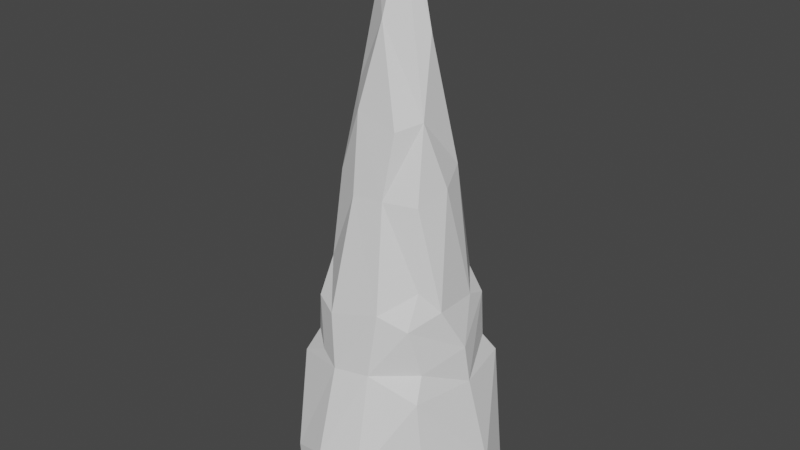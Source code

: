 # Source: CS_ss5.blend  (saved by Blender 2.80.75; exported with 4.5.12 LTS)
import bpy
from mathutils import Matrix  # noqa: F401  (used for matrix-valued properties, if any)

bpy.ops.wm.read_factory_settings(use_empty=True)
scene = bpy.context.scene
scene.name = 'Scene'

# ---- collections
col_collection = bpy.data.collections.new('Collection'); scene.collection.children.link(col_collection)

# ---- world
world_world = bpy.data.worlds.new('World'); scene.world = world_world
world_world.use_nodes = True; world_world.node_tree.nodes.clear()
_N = world_world.node_tree.nodes; _L = world_world.node_tree.links
n0 = _N.new('ShaderNodeOutputWorld'); n0.name = 'World Output'; n0.location = (300, 300)
n1 = _N.new('ShaderNodeBackground'); n1.name = 'Background'; n1.location = (10, 300)
n1.inputs[0].default_value = (0.05088, 0.05088, 0.05088, 1.0)
_L.new(n1.outputs[0], n0.inputs[0])
n0.is_active_output = True
world_world.color = (0.05088, 0.05088, 0.05088)
world_world.use_sun_shadow = False
world_world.sun_shadow_jitter_overblur = 0.0

# ---- meshes
me_cone = bpy.data.meshes.new('Cone')
me_cone.from_pydata([(-0.6784, 0.2123, 1.718), (0.7646, 0.001515, 1.486), (0.168, -0.4326, 2.91), (-0.2244, -0.679, 1.778), (-0.5015, -0.8797, 0.3049), (-0.4445, -0.8989, -0.2042), (0.2959, 0.05709, 4.297), (-0.01111, -0.2044, 4.415), (0.829, -0.5903, -0.1619), (-0.1357, -0.7528, 1.267), (-0.6455, 0.4118, 1.331), (-0.2385, 0.7371, 1.312), (0.3076, -0.9841, 0.3929), (0.2224, -0.7085, 1.311), (-0.6965, 0.5698, 1.13), (0.3757, -0.1374, 3.589), (-0.4862, -0.3577, 2.145), (-0.1042, -1.022, 0.4738), (0.26, 1.038, 0.4526), (-0.5525, 0.3361, 2.114), (0.1927, 0.5449, 2.631), (-0.3867, -0.6233, 1.309), (-0.177, 0.4873, 2.808), (-0.5131, 0.5754, 1.788), (0.505, -0.3512, 2.103), (-0.08127, 0.1667, 4.689), (-0.6266, 0.02058, 2.518), (0.612, 0.4865, 1.328), (0.4708, -0.8746, -0.1965), (0.6161, -0.4325, 1.344), (0.679, -0.5775, 1.131), (1.028, 0.03396, 0.3244), (-1.064, -0.01061, -0.08327), (1.058, -0.03585, -0.09344), (0.008345, 0.2571, 4.237), (-0.8938, -0.4796, -0.1696), (0.3131, 0.6592, 1.884), (0.2209, -0.3304, 3.517), (-0.2765, 0.6478, 1.97), (0.1536, 0.08565, 4.843), (0.5219, 0.008509, 2.979), (0.9494, 0.4159, -0.164), (0.6105, 0.4519, 1.809), (-0.685, -0.5539, 1.138), (0.4503, -0.2958, 2.881), (-0.02198, 0.7686, 1.659), (-0.3473, -0.111, 3.782), (0.121, 0.7703, 1.296), (0.7902, 0.04816, 1.11), (-0.2428, 1.044, 0.3568), (-0.6481, -0.3968, 1.316), (-0.2169, 0.3466, 3.578), (0.6561, -0.2158, 1.908), (-0.4828, -0.5451, 1.814), (-0.7903, -0.02987, -0.2229), (-0.6618, -0.3034, 1.742), (-0.8858, 0.5236, -0.1583), (-0.9805, -0.01026, 0.516), (-0.7832, 0.02129, 1.12), (0.1754, 0.3872, 3.464), (0.5278, -0.5232, 1.794), (-0.2163, 0.004702, 4.708), (0.03593, 0.006395, 5.15), (0.2694, -0.6328, 1.914), (-0.4235, -0.2748, 3.001), (0.6815, 0.6123, 1.13), (-0.6627, 0.799, -0.2013), (0.6382, 0.2273, 1.894), (0.1259, 1.025, -0.2116), (0.7902, -0.03981, -0.2211), (0.4277, 0.2743, 3.1), (-0.1459, -0.4456, 2.88), (-0.179, -0.3277, 3.622), (-0.4399, 0.2554, 3.076), (0.6996, 0.7498, -0.2048)], [], [(26, 19, 0), (26, 73, 19), (71, 3, 63), (52, 40, 44), (60, 13, 29), (51, 73, 61), (64, 46, 73), (30, 29, 13), (61, 46, 7), (45, 47, 11), (11, 49, 14), (73, 26, 64), (72, 71, 2), (12, 28, 8), (20, 70, 36), (11, 18, 49), (21, 53, 50), (6, 34, 39), (45, 38, 36), (47, 27, 65), (68, 54, 66), (25, 61, 62), (36, 42, 27), (17, 12, 13), (63, 60, 24), (19, 38, 23), (20, 36, 38), (20, 22, 59), (23, 0, 19), (16, 3, 71), (37, 7, 72), (3, 53, 21), (64, 16, 71), (73, 46, 61), (73, 22, 19), (63, 2, 71), (72, 2, 37), (67, 40, 52), (25, 34, 61), (46, 64, 72), (68, 28, 5), (51, 61, 34), (25, 62, 39), (44, 40, 15), (2, 63, 24), (26, 55, 16), (10, 58, 0), (69, 33, 8), (45, 36, 47), (17, 5, 28), (66, 54, 56), (47, 18, 11), (3, 16, 53), (9, 3, 21), (22, 73, 51), (67, 52, 1), (21, 43, 9), (67, 70, 40), (50, 55, 58), (6, 15, 70), (6, 39, 62), (34, 25, 39), (74, 41, 68), (70, 15, 40), (70, 59, 6), (62, 15, 6), (50, 43, 21), (43, 50, 57), (14, 10, 11), (1, 42, 67), (44, 24, 52), (3, 9, 63), (64, 71, 72), (5, 4, 35), (7, 15, 62), (70, 20, 59), (2, 24, 44), (15, 37, 2), (36, 67, 42), (10, 23, 11), (15, 2, 44), (43, 4, 9), (23, 38, 45), (63, 9, 13), (24, 60, 52), (61, 7, 62), (51, 59, 22), (64, 26, 16), (7, 46, 72), (4, 43, 35), (13, 60, 63), (59, 51, 34), (11, 23, 45), (41, 69, 68), (70, 67, 36), (47, 36, 27), (65, 74, 18), (27, 48, 65), (6, 59, 34), (30, 48, 29), (16, 55, 53), (26, 0, 55), (37, 15, 7), (19, 22, 38), (4, 17, 9), (49, 66, 14), (20, 38, 22), (31, 48, 30), (1, 29, 48), (68, 49, 18), (55, 0, 58), (32, 14, 56), (74, 65, 41), (5, 17, 4), (5, 35, 54), (66, 49, 68), (1, 48, 42), (42, 48, 27), (32, 43, 57), (33, 41, 31), (32, 57, 14), (28, 68, 69), (33, 30, 8), (41, 33, 69), (32, 54, 35), (23, 10, 0), (58, 14, 57), (68, 5, 54), (41, 65, 31), (10, 14, 58), (13, 12, 30), (43, 32, 35), (60, 29, 1), (9, 17, 13), (66, 56, 14), (52, 60, 1), (57, 50, 58), (74, 68, 18), (32, 56, 54), (17, 28, 12), (69, 8, 28), (47, 65, 18), (30, 33, 31), (30, 12, 8), (31, 65, 48), (50, 53, 55)])
_uv = me_cone.uv_layers.new(name='UVMap')
_uv.uv.foreach_set('vector', [0.1606, 0.4358, 0.1268, 0.3661, 0.1584, 0.3093, 0.1606, 0.4358, 0.1089, 0.5143, 0.1268, 0.3661, 0.4443, 0.4772, 0.4281, 0.3044, 0.4931, 0.3247, 0.6087, 0.3267, 0.6223, 0.4954, 0.579, 0.4767, 0.5616, 0.3065, 0.5214, 0.2361, 0.5818, 0.2382, 0.0694, 0.5889, 0.1089, 0.5143, 0.08705, 0.7693, 0.1638, 0.5188, 0.1268, 0.6322, 0.1089, 0.5143, 0.5684, 0.2023, 0.5818, 0.2382, 0.5214, 0.2361, 0.441, 0.7668, 0.4144, 0.6248, 0.4748, 0.7146, 0.0367, 0.2884, 0.02821, 0.2347, 0.06681, 0.2356, 0.06681, 0.2356, 0.0504, 0.08257, 0.1322, 0.21, 0.1089, 0.5143, 0.1606, 0.4358, 0.1638, 0.5188, 0.446, 0.5925, 0.4443, 0.4772, 0.4855, 0.481, 0.4971, 0.09061, 0.5255, 0.0, 0.5848, 0.003189, 0.8519, 0.358, 0.7988, 0.4136, 0.8525, 0.2596, 0.3004, 0.8319, 0.3004, 0.9873, 0.2483, 0.952, 0.3956, 0.2371, 0.3872, 0.3156, 0.3486, 0.2475, 0.7879, 0.5695, 0.8385, 0.5675, 0.8038, 0.636, 0.9009, 0.2508, 0.9166, 0.3128, 0.8525, 0.2596, 0.8868, 0.2014, 0.806, 0.1926, 0.8107, 0.1558, 1.0, 0.9042, 0.8901, 0.7243, 1.0, 0.7781, 0.05715, 0.7627, 0.08705, 0.7693, 0.05503, 0.8376, 0.8525, 0.2596, 0.8007, 0.2471, 0.806, 0.1926, 0.4409, 0.09674, 0.4918, 0.08453, 0.4808, 0.232, 0.5302, 0.328, 0.5616, 0.3065, 0.5804, 0.3569, 0.1268, 0.3661, 0.06939, 0.3372, 0.1031, 0.3103, 0.02345, 0.4431, 0.01156, 0.3279, 0.06939, 0.3372, 0.02345, 0.4431, 0.06303, 0.4689, 0.02836, 0.5733, 0.1031, 0.3103, 0.1584, 0.3093, 0.1268, 0.3661, 0.3819, 0.3721, 0.4281, 0.3044, 0.4443, 0.4772, 0.4971, 0.5752, 0.4748, 0.7146, 0.446, 0.5925, 0.4281, 0.3044, 0.3872, 0.3156, 0.3956, 0.2371, 0.4002, 0.5026, 0.3819, 0.3721, 0.4443, 0.4772, 0.1089, 0.5143, 0.1268, 0.6322, 0.08705, 0.7693, 0.1089, 0.5143, 0.06303, 0.4689, 0.1268, 0.3661, 0.4931, 0.3247, 0.4855, 0.481, 0.4443, 0.4772, 0.446, 0.5925, 0.4855, 0.481, 0.4971, 0.5752, 0.6651, 0.3324, 0.6223, 0.4954, 0.6087, 0.3267, 0.05715, 0.7627, 0.04609, 0.6924, 0.08705, 0.7693, 0.4144, 0.6248, 0.4002, 0.5026, 0.446, 0.5925, 1.0, 0.9042, 0.7228, 0.8749, 0.7558, 0.7386, 0.0694, 0.5889, 0.08705, 0.7693, 0.04609, 0.6924, 0.8381, 0.63, 0.8082, 0.6841, 0.8038, 0.636, 0.579, 0.4767, 0.6223, 0.4954, 0.5901, 0.5882, 0.5432, 0.4842, 0.5302, 0.328, 0.5804, 0.3569, 0.3486, 0.4421, 0.3488, 0.3144, 0.3819, 0.3721, 0.1405, 0.2453, 0.1982, 0.2241, 0.1584, 0.3093, 0.8259, 0.9575, 0.8156, 0.9966, 0.7479, 0.9397, 0.9009, 0.2508, 0.8525, 0.2596, 0.8868, 0.2014, 0.4409, 0.09674, 0.3776, 0.001358, 0.4971, 0.0, 1.0, 0.7781, 0.8901, 0.7243, 0.9706, 0.7333, 0.02821, 0.2347, 0.0, 0.1006, 0.06681, 0.2356, 0.4281, 0.3044, 0.3819, 0.3721, 0.3872, 0.3156, 0.4353, 0.2252, 0.4281, 0.3044, 0.3956, 0.2371, 0.06303, 0.4689, 0.1089, 0.5143, 0.0694, 0.5889, 0.6651, 0.3324, 0.6087, 0.3267, 0.6465, 0.2644, 0.3956, 0.2371, 0.3494, 0.2153, 0.4353, 0.2252, 0.6651, 0.3324, 0.65, 0.5202, 0.6223, 0.4954, 0.3486, 0.2475, 0.3488, 0.3144, 0.3041, 0.2341, 0.6056, 0.7003, 0.5901, 0.5882, 0.65, 0.5202, 0.6056, 0.7003, 0.5967, 0.7863, 0.577, 0.8338, 0.8385, 0.5675, 0.8381, 0.63, 0.8038, 0.636, 0.939, 0.9774, 0.8827, 1.0, 1.0, 0.9042, 0.65, 0.5202, 0.5901, 0.5882, 0.6223, 0.4954, 0.7988, 0.4136, 0.8355, 0.4617, 0.7879, 0.5695, 0.577, 0.8338, 0.5901, 0.5882, 0.6056, 0.7003, 0.3486, 0.2475, 0.3494, 0.2153, 0.3956, 0.2371, 0.2483, 0.2444, 0.2254, 0.2669, 0.2305, 0.1325, 0.1322, 0.21, 0.1405, 0.2453, 0.06681, 0.2356, 0.6465, 0.2644, 0.693, 0.3239, 0.6651, 0.3324, 0.579, 0.4767, 0.5804, 0.3569, 0.6087, 0.3267, 0.4281, 0.3044, 0.4353, 0.2252, 0.4931, 0.3247, 0.4002, 0.5026, 0.4443, 0.4772, 0.446, 0.5925, 0.3776, 0.001358, 0.3776, 0.07825, 0.2954, 0.02362, 0.5515, 0.7197, 0.5901, 0.5882, 0.577, 0.8338, 0.7988, 0.4136, 0.8519, 0.358, 0.8355, 0.4617, 0.5432, 0.4842, 0.5804, 0.3569, 0.579, 0.4767, 0.5901, 0.5882, 0.5558, 0.577, 0.5432, 0.4842, 0.8525, 0.2596, 0.7766, 0.2728, 0.8007, 0.2471, 0.1405, 0.2453, 0.1031, 0.3103, 0.06681, 0.2356, 0.5901, 0.5882, 0.5432, 0.4842, 0.579, 0.4767, 0.3494, 0.2153, 0.3776, 0.07825, 0.4353, 0.2252, 0.1031, 0.3103, 0.06939, 0.3372, 0.0367, 0.2884, 0.4931, 0.3247, 0.4353, 0.2252, 0.4808, 0.232, 0.5804, 0.3569, 0.5616, 0.3065, 0.6087, 0.3267, 0.441, 0.7668, 0.4748, 0.7146, 0.4818, 0.8319, 0.0694, 0.5889, 0.02836, 0.5733, 0.06303, 0.4689, 0.4002, 0.5026, 0.3486, 0.4421, 0.3819, 0.3721, 0.4748, 0.7146, 0.4144, 0.6248, 0.446, 0.5925, 0.3776, 0.07825, 0.3494, 0.2153, 0.2954, 0.02362, 0.5214, 0.2361, 0.5616, 0.3065, 0.5302, 0.328, 0.02836, 0.5733, 0.0694, 0.5889, 0.04609, 0.6924, 0.06681, 0.2356, 0.1031, 0.3103, 0.0367, 0.2884, 0.8827, 1.0, 0.8259, 0.9575, 1.0, 0.9042, 0.7988, 0.4136, 0.7766, 0.2728, 0.8525, 0.2596, 0.8868, 0.2014, 0.8525, 0.2596, 0.806, 0.1926, 0.8107, 0.1558, 0.8275, 0.0, 0.8999, 0.07867, 0.7008, 0.2517, 0.6567, 0.2076, 0.7228, 0.2224, 0.7879, 0.5695, 0.8355, 0.4617, 0.8385, 0.5675, 0.5684, 0.2023, 0.6567, 0.2076, 0.5818, 0.2382, 0.3819, 0.3721, 0.3488, 0.3144, 0.3872, 0.3156, 0.1606, 0.4358, 0.1584, 0.3093, 0.2102, 0.3281, 0.5558, 0.577, 0.5901, 0.5882, 0.5515, 0.7197, 0.1268, 0.3661, 0.06303, 0.4689, 0.06939, 0.3372, 0.3776, 0.07825, 0.4409, 0.09674, 0.4353, 0.2252, 0.0504, 0.08257, 0.1261, 0.002774, 0.1322, 0.21, 0.02345, 0.4431, 0.06939, 0.3372, 0.06303, 0.4689, 0.6751, 0.08374, 0.6567, 0.2076, 0.5684, 0.2023, 0.6465, 0.2644, 0.5818, 0.2382, 0.6567, 0.2076, 0.02515, 0.0, 0.0504, 0.08257, 0.0, 0.1006, 0.2102, 0.3281, 0.1584, 0.3093, 0.1982, 0.2241, 0.2483, 0.04165, 0.1322, 0.21, 0.1762, 0.01583, 0.8275, 0.0, 0.8107, 0.1558, 0.7689, 0.01382, 0.3776, 0.001358, 0.4409, 0.09674, 0.3776, 0.07825, 0.7558, 0.7386, 0.8317, 0.6898, 0.8901, 0.7243, 0.1261, 0.002774, 0.0504, 0.08257, 0.02515, 0.0, 0.6465, 0.2644, 0.6567, 0.2076, 0.693, 0.3239, 0.693, 0.3239, 0.6567, 0.2076, 0.7008, 0.2517, 0.2483, 0.0544, 0.3494, 0.2153, 0.2695, 0.1435, 0.6706, 0.01864, 0.7228, 0.01778, 0.6751, 0.08374, 0.2483, 0.04165, 0.2305, 0.1325, 0.1322, 0.21, 0.7228, 0.8749, 1.0, 0.9042, 0.8259, 0.9575, 0.6706, 0.01864, 0.5684, 0.2023, 0.5848, 0.003189, 0.8827, 1.0, 0.8156, 0.9966, 0.8259, 0.9575, 0.9034, 0.6841, 0.8901, 0.7243, 0.8317, 0.6898, 0.1031, 0.3103, 0.1405, 0.2453, 0.1584, 0.3093, 0.1982, 0.2241, 0.1322, 0.21, 0.2305, 0.1325, 1.0, 0.9042, 0.7558, 0.7386, 0.8901, 0.7243, 0.7689, 0.01382, 0.8107, 0.1558, 0.7228, 0.09205, 0.1405, 0.2453, 0.1322, 0.21, 0.1982, 0.2241, 0.5214, 0.2361, 0.4971, 0.09061, 0.5684, 0.2023, 0.3494, 0.2153, 0.2483, 0.0544, 0.2954, 0.02362, 0.5616, 0.3065, 0.5818, 0.2382, 0.6465, 0.2644, 0.4353, 0.2252, 0.4409, 0.09674, 0.4808, 0.232, 0.1261, 0.002774, 0.1762, 0.01583, 0.1322, 0.21, 0.6087, 0.3267, 0.5616, 0.3065, 0.6465, 0.2644, 0.2305, 0.1325, 0.2254, 0.2669, 0.1982, 0.2241, 0.8275, 0.0, 0.9166, 0.0183, 0.8999, 0.07867, 0.9034, 0.6841, 0.9706, 0.7333, 0.8901, 0.7243, 0.4409, 0.09674, 0.4971, 0.0, 0.4918, 0.08453, 0.8259, 0.9575, 0.7479, 0.9397, 0.7228, 0.8749, 0.8868, 0.2014, 0.8107, 0.1558, 0.8999, 0.07867, 0.5684, 0.2023, 0.6706, 0.01864, 0.6751, 0.08374, 0.5684, 0.2023, 0.4971, 0.09061, 0.5848, 0.003189, 0.6751, 0.08374, 0.7228, 0.2224, 0.6567, 0.2076, 0.3486, 0.2475, 0.3872, 0.3156, 0.3488, 0.3144])
me_cone.use_remesh_preserve_volume = False
me_cone.use_remesh_preserve_attributes = False
me_cone.use_mirror_vertex_groups = False
me_cone.update()

# ---- objects
ob_cone = bpy.data.objects.new('Cone', me_cone)

# ---- transforms, parenting, visibility, modifiers, constraints
ob_cone.location = (0.0, 0.0, 0.0)
ob_cone.lineart.crease_threshold = 0.0

# ---- collection membership
col_collection.objects.link(ob_cone)

# ---- scene / render settings (as saved in the file)
scene.frame_start = 1; scene.frame_end = 250; scene.frame_set(1)
scene.render.engine = 'BLENDER_EEVEE_NEXT'
scene.cycles.use_denoising = False
scene.cycles.samples = 128
scene.cycles.sampling_pattern = 'TABULATED_SOBOL'
scene.cycles.use_adaptive_sampling = False
scene.cycles.use_light_tree = False
scene.view_settings.view_transform = 'Filmic'
bpy.context.view_layer.update()

# ---- added for rendering (the .blend has no active camera and no usable light): camera, sun
cam_auto = bpy.data.cameras.new('AutoCamera')
cam_auto.lens = 50.0
cam_auto.sensor_width = 36.0
cam_auto.clip_end = 1000.0
ob_auto_camera = bpy.data.objects.new('AutoCamera', cam_auto)
scene.collection.objects.link(ob_auto_camera)
ob_auto_camera.location = (5.67295, -6.80026, 7.00443)
ob_auto_camera.rotation_euler = (1.09748, -7.21219e-08, 0.694738)
scene.camera = ob_auto_camera
light_auto_sun = bpy.data.lights.new('AutoSun', 'SUN')
light_auto_sun.energy = 3.0
light_auto_sun.angle = 0.0523599
ob_auto_sun = bpy.data.objects.new('AutoSun', light_auto_sun)
scene.collection.objects.link(ob_auto_sun)
ob_auto_sun.rotation_euler = (0.872665, 0.174533, 0.523599)
bpy.context.view_layer.update()
